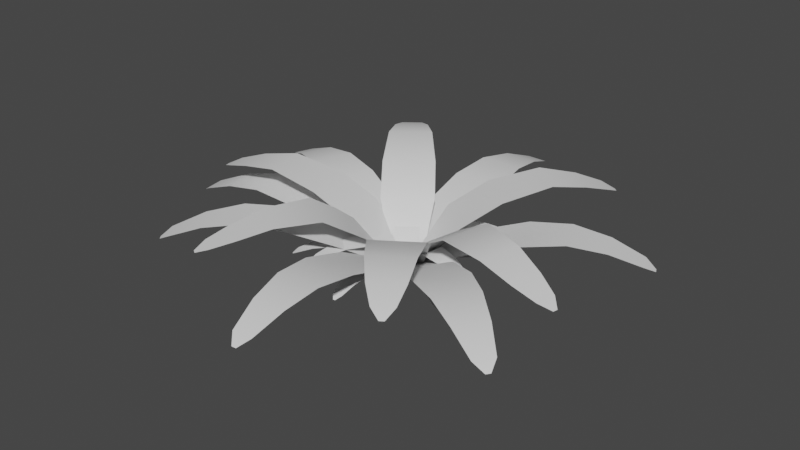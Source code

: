 # Source: Moss_1117.blend  (saved by Blender 2.91.10; exported with 4.5.12 LTS)
import bpy
from mathutils import Matrix  # noqa: F401  (used for matrix-valued properties, if any)

bpy.ops.wm.read_factory_settings(use_empty=True)
scene = bpy.context.scene
scene.name = 'Scene'

# ---- collections
col_collection = bpy.data.collections.new('Collection'); scene.collection.children.link(col_collection)

# ---- materials (node trees are filled in below, after node groups)
mat_grass = bpy.data.materials.new('Grass')
mat_grass.use_transparent_shadow = False

# ---- material node trees
mat_grass.use_nodes = True; mat_grass.node_tree.nodes.clear()
_N = mat_grass.node_tree.nodes; _L = mat_grass.node_tree.links
n0 = _N.new('ShaderNodeBsdfPrincipled'); n0.name = 'Principled BSDF'; n0.location = (10, 300)
n0.distribution = 'GGX'
n0.subsurface_method = 'BURLEY'
n0.inputs[3].default_value = 1.45
n0.inputs[27].default_value = (0.0, 0.0, 0.0, 1.0)
n0.inputs[28].default_value = 1.0
n1 = _N.new('ShaderNodeOutputMaterial'); n1.name = 'Material Output'; n1.location = (300, 300)
_L.new(n0.outputs[0], n1.inputs[0])
n1.is_active_output = True

# ---- world
world_world = bpy.data.worlds.new('World'); scene.world = world_world
world_world.use_nodes = True; world_world.node_tree.nodes.clear()
_N = world_world.node_tree.nodes; _L = world_world.node_tree.links
n0 = _N.new('ShaderNodeOutputWorld'); n0.name = 'World Output'; n0.location = (300, 300)
n1 = _N.new('ShaderNodeBackground'); n1.name = 'Background'; n1.location = (10, 300)
n1.inputs[0].default_value = (0.05088, 0.05088, 0.05088, 1.0)
_L.new(n1.outputs[0], n0.inputs[0])
n0.is_active_output = True
world_world.color = (0.05088, 0.05088, 0.05088)
world_world.use_sun_shadow = False
world_world.sun_shadow_jitter_overblur = 0.0

# ---- meshes
me_plane_014 = bpy.data.meshes.new('Plane.014')
me_plane_014.from_pydata([(-0.3261, 0.009519, -0.01248), (0.3261, 0.009519, -0.01248), (-0.6414, 0.8338, 0.5095), (0.6414, 0.8338, 0.5095), (-0.9278, 2.255, 1.222), (0.9278, 2.255, 1.222), (-0.9244, 3.949, 1.765), (0.9244, 3.949, 1.765), (0.08529, 8.143, 1.07), (0.3704, 7.783, 1.306), (-0.3704, 7.783, 1.306), (-0.6001, 6.65, 1.733), (0.6001, 6.65, 1.733), (0.7801, 5.377, 1.942), (-0.7801, 5.377, 1.942), (-0.08529, 8.143, 1.07), (-0.1237, 0.3019, -0.01248), (0.1411, -0.2941, -0.01248), (0.5015, 0.9247, 0.5095), (1.022, -0.2476, 0.5095), (1.684, 1.763, 1.222), (2.437, 0.06767, 1.222), (3.233, 2.448, 1.765), (3.984, 0.7585, 1.765), (7.477, 3.228, 1.07), (7.263, 2.822, 1.306), (6.962, 3.499, 1.306), (5.834, 3.248, 1.733), (6.321, 2.152, 1.733), (5.231, 1.47, 1.942), (4.597, 2.896, 1.942), (7.407, 3.384, 1.07), (0.1935, 0.2626, -0.01248), (-0.1778, -0.2735, -0.01248), (1.051, 0.05256, 0.5095), (0.3202, -1.002, 0.5095), (2.382, -0.5212, 1.222), (1.325, -2.047, 1.222), (3.772, -1.488, 1.765), (2.72, -3.008, 1.765), (6.646, -4.707, 1.07), (6.187, -4.736, 1.306), (6.609, -4.127, 1.306), (5.809, -3.293, 1.733), (5.125, -4.28, 1.733), (3.976, -3.703, 1.942), (4.865, -2.42, 1.942), (6.743, -4.567, 1.07), (0.3261, 0.009847, -0.01248), (-0.3249, -0.02885, -0.01248), (0.6898, -0.7943, 0.5095), (-0.5908, -0.8704, 0.5095), (1.06, -2.196, 1.222), (-0.7923, -2.306, 1.222), (1.157, -3.887, 1.765), (-0.6884, -3.997, 1.765), (0.3981, -8.134, 1.07), (0.09212, -7.791, 1.306), (0.8316, -7.747, 1.306), (0.9937, -6.603, 1.733), (-0.2045, -6.674, 1.733), (-0.4597, -5.414, 1.942), (1.098, -5.321, 1.942), (0.5684, -8.124, 1.07), (0.2008, -0.2571, -0.01248), (-0.2155, 0.2449, -0.01248), (-0.2323, -1.026, 0.5095), (-1.051, -0.03857, 0.5095), (-1.143, -2.154, 1.222), (-2.328, -0.7254, 1.222), (-2.449, -3.232, 1.765), (-3.629, -1.809, 1.765), (-6.323, -5.133, 1.07), (-6.227, -4.684, 1.306), (-5.754, -5.254, 1.306), (-4.736, -4.707, 1.733), (-5.502, -3.783, 1.733), (-4.637, -2.832, 1.942), (-3.641, -4.033, 1.942), (-6.214, -5.264, 1.07), (-0.1214, -0.3028, -0.01248), (0.1035, 0.3094, -0.01248), (-1.004, -0.3146, 0.5095), (-0.5615, 0.8896, 0.5095), (-2.437, -0.09342, 1.222), (-1.797, 1.648, 1.222), (-4.025, 0.4938, 1.765), (-3.388, 2.229, 1.765), (-7.615, 2.888, 1.07), (-7.178, 3.031, 1.306), (-7.434, 2.336, 1.306), (-6.449, 1.729, 1.733), (-6.035, 2.856, 1.733), (-4.778, 2.586, 1.942), (-5.316, 1.122, 1.942), (-7.673, 2.728, 1.07), (-0.2414, 0.2195, -0.01248), (0.2537, -0.205, -0.01248), (-0.04795, 0.9295, 0.5095), (0.9259, 0.09451, 0.5095), (0.3447, 1.827, 1.723), (1.753, 0.6196, 1.723), (1.241, 2.868, 2.519), (2.645, 1.664, 2.519), (4.715, 5.368, 2.27), (4.668, 4.875, 2.468), (4.105, 5.357, 2.468), (3.382, 4.866, 2.722), (4.293, 4.085, 2.722), (3.64, 3.047, 2.922), (2.455, 4.062, 2.922), (4.585, 5.479, 2.27), (0.2749, 0.1756, -0.01248), (-0.2642, -0.1913, -0.01248), (0.9097, -0.1968, 0.5095), (-0.1509, -0.9184, 0.5095), (1.674, -0.8105, 1.723), (0.1396, -1.854, 1.723), (2.443, -1.948, 2.519), (0.915, -2.988, 2.519), (3.948, -5.954, 2.27), (3.485, -5.78, 2.468), (4.097, -5.363, 2.468), (3.813, -4.536, 2.722), (2.82, -5.212, 2.722), (1.989, -4.31, 2.922), (3.279, -3.432, 2.922), (4.089, -5.859, 2.27), (0.2657, -0.1893, -0.01248), (-0.2763, 0.1735, -0.01248), (0.1577, -0.9173, 0.5095), (-0.9082, -0.2036, 0.5095), (-0.1257, -1.855, 1.723), (-1.668, -0.823, 1.723), (-0.8927, -2.995, 2.519), (-2.429, -1.966, 2.519), (-3.932, -5.703, 1.602), (-3.942, -5.205, 1.79), (-3.327, -5.617, 1.79), (-2.672, -5.052, 2.073), (-3.669, -4.384, 2.073), (-3.17, -3.32, 2.429), (-1.874, -4.188, 2.429), (-3.791, -5.798, 1.602), (-0.2644, -0.191, -0.01248), (0.2528, 0.2061, -0.01248), (-0.9195, 0.1443, 0.5095), (0.09802, 0.9256, 0.5095), (-1.717, 0.7133, 1.723), (-0.2456, 1.843, 1.723), (-2.551, 1.805, 2.519), (-1.085, 2.931, 2.519), (-4.283, 5.718, 2.27), (-3.81, 5.571, 2.468), (-4.398, 5.12, 2.468), (-4.066, 4.311, 2.722), (-3.114, 5.042, 2.722), (-2.233, 4.189, 2.922), (-3.47, 3.238, 2.922), (-4.418, 5.615, 2.27), (0.0562, -0.3213, -0.01248), (-0.07485, 0.3175, -0.01248), (-0.6879, -0.7959, 0.5095), (-0.9457, 0.4608, 0.5095), (-2.022, -1.362, 1.222), (-2.395, 0.4557, 1.222), (-3.682, -1.699, 1.765), (-4.054, 0.112, 1.765), (-7.994, -1.553, 1.07), (-7.699, -1.201, 1.306), (-7.55, -1.927, 1.306), (-6.394, -1.924, 1.733), (-6.635, -0.7484, 1.733), (-5.424, -0.3163, 1.942), (-5.111, -1.845, 1.942), (-7.96, -1.72, 1.07), (0.05642, -0.3213, -0.01248), (-0.07507, 0.3175, -0.01248), (-0.5313, -0.7642, 0.5095), (-0.7899, 0.4923, 0.5095), (-1.391, -1.234, 1.723), (-1.766, 0.5838, 1.723), (-2.737, -1.507, 2.465), (-3.11, 0.3036, 2.465), (-7.015, -1.357, 2.235), (-6.675, -0.9959, 2.421), (-6.526, -1.721, 2.421), (-5.653, -1.776, 2.663), (-5.895, -0.6008, 2.663), (-4.743, -0.1799, 2.857), (-4.428, -1.708, 2.857), (-6.98, -1.524, 2.235), (0.07943, 0.3164, -0.01248), (-0.06084, -0.3205, -0.01248), (0.7966, 0.4813, 0.5095), (0.5207, -0.7715, 0.5095), (1.773, 0.5594, 1.723), (1.374, -1.253, 1.723), (3.114, 0.2607, 2.519), (2.716, -1.545, 2.519), (6.744, -1.582, 1.602), (6.284, -1.773, 1.79), (6.443, -1.05, 1.79), (5.678, -0.6456, 2.073), (5.42, -1.818, 2.073), (4.248, -1.741, 2.429), (4.583, -0.2178, 2.429), (6.781, -1.416, 1.602)], [], [(0, 1, 3, 2), (2, 3, 5, 4), (4, 5, 7, 6), (6, 7, 13, 14), (14, 13, 12, 11), (11, 12, 9, 10), (10, 9, 8, 15), (16, 17, 19, 18), (18, 19, 21, 20), (20, 21, 23, 22), (22, 23, 29, 30), (30, 29, 28, 27), (27, 28, 25, 26), (26, 25, 24, 31), (32, 33, 35, 34), (34, 35, 37, 36), (36, 37, 39, 38), (38, 39, 45, 46), (46, 45, 44, 43), (43, 44, 41, 42), (42, 41, 40, 47), (48, 49, 51, 50), (50, 51, 53, 52), (52, 53, 55, 54), (54, 55, 61, 62), (62, 61, 60, 59), (59, 60, 57, 58), (58, 57, 56, 63), (64, 65, 67, 66), (66, 67, 69, 68), (68, 69, 71, 70), (70, 71, 77, 78), (78, 77, 76, 75), (75, 76, 73, 74), (74, 73, 72, 79), (80, 81, 83, 82), (82, 83, 85, 84), (84, 85, 87, 86), (86, 87, 93, 94), (94, 93, 92, 91), (91, 92, 89, 90), (90, 89, 88, 95), (96, 97, 99, 98), (98, 99, 101, 100), (100, 101, 103, 102), (102, 103, 109, 110), (110, 109, 108, 107), (107, 108, 105, 106), (106, 105, 104, 111), (112, 113, 115, 114), (114, 115, 117, 116), (116, 117, 119, 118), (118, 119, 125, 126), (126, 125, 124, 123), (123, 124, 121, 122), (122, 121, 120, 127), (128, 129, 131, 130), (130, 131, 133, 132), (132, 133, 135, 134), (134, 135, 141, 142), (142, 141, 140, 139), (139, 140, 137, 138), (138, 137, 136, 143), (144, 145, 147, 146), (146, 147, 149, 148), (148, 149, 151, 150), (150, 151, 157, 158), (158, 157, 156, 155), (155, 156, 153, 154), (154, 153, 152, 159), (160, 161, 163, 162), (162, 163, 165, 164), (164, 165, 167, 166), (166, 167, 173, 174), (174, 173, 172, 171), (171, 172, 169, 170), (170, 169, 168, 175), (176, 177, 179, 178), (178, 179, 181, 180), (180, 181, 183, 182), (182, 183, 189, 190), (190, 189, 188, 187), (187, 188, 185, 186), (186, 185, 184, 191), (192, 193, 195, 194), (194, 195, 197, 196), (196, 197, 199, 198), (198, 199, 205, 206), (206, 205, 204, 203), (203, 204, 201, 202), (202, 201, 200, 207)])
me_plane_014.polygons.foreach_set('use_smooth', [True] * 91)
_uv = me_plane_014.uv_layers.new(name='UVMap')
_uv.uv.foreach_set('vector', [0.0, 0.0, 1.0, 0.0, 1.0, 1.0, 0.0, 1.0, 0.0, 1.0, 1.0, 1.0, 1.0, 1.0, 0.0, 1.0, 0.0, 1.0, 1.0, 1.0, 1.0, 1.0, 0.0, 1.0, 0.0, 1.0, 1.0, 1.0, 1.0, 1.0, 0.0, 1.0, 0.0, 1.0, 1.0, 1.0, 1.0, 1.0, 0.0, 1.0, 0.0, 1.0, 1.0, 1.0, 1.0, 1.0, 0.0, 1.0, 0.0, 1.0, 1.0, 1.0, 1.0, 1.0, 0.0, 1.0, 0.0, 0.0, 1.0, 0.0, 1.0, 1.0, 0.0, 1.0, 0.0, 1.0, 1.0, 1.0, 1.0, 1.0, 0.0, 1.0, 0.0, 1.0, 1.0, 1.0, 1.0, 1.0, 0.0, 1.0, 0.0, 1.0, 1.0, 1.0, 1.0, 1.0, 0.0, 1.0, 0.0, 1.0, 1.0, 1.0, 1.0, 1.0, 0.0, 1.0, 0.0, 1.0, 1.0, 1.0, 1.0, 1.0, 0.0, 1.0, 0.0, 1.0, 1.0, 1.0, 1.0, 1.0, 0.0, 1.0, 0.0, 0.0, 1.0, 0.0, 1.0, 1.0, 0.0, 1.0, 0.0, 1.0, 1.0, 1.0, 1.0, 1.0, 0.0, 1.0, 0.0, 1.0, 1.0, 1.0, 1.0, 1.0, 0.0, 1.0, 0.0, 1.0, 1.0, 1.0, 1.0, 1.0, 0.0, 1.0, 0.0, 1.0, 1.0, 1.0, 1.0, 1.0, 0.0, 1.0, 0.0, 1.0, 1.0, 1.0, 1.0, 1.0, 0.0, 1.0, 0.0, 1.0, 1.0, 1.0, 1.0, 1.0, 0.0, 1.0, 0.0, 0.0, 1.0, 0.0, 1.0, 1.0, 0.0, 1.0, 0.0, 1.0, 1.0, 1.0, 1.0, 1.0, 0.0, 1.0, 0.0, 1.0, 1.0, 1.0, 1.0, 1.0, 0.0, 1.0, 0.0, 1.0, 1.0, 1.0, 1.0, 1.0, 0.0, 1.0, 0.0, 1.0, 1.0, 1.0, 1.0, 1.0, 0.0, 1.0, 0.0, 1.0, 1.0, 1.0, 1.0, 1.0, 0.0, 1.0, 0.0, 1.0, 1.0, 1.0, 1.0, 1.0, 0.0, 1.0, 0.0, 0.0, 1.0, 0.0, 1.0, 1.0, 0.0, 1.0, 0.0, 1.0, 1.0, 1.0, 1.0, 1.0, 0.0, 1.0, 0.0, 1.0, 1.0, 1.0, 1.0, 1.0, 0.0, 1.0, 0.0, 1.0, 1.0, 1.0, 1.0, 1.0, 0.0, 1.0, 0.0, 1.0, 1.0, 1.0, 1.0, 1.0, 0.0, 1.0, 0.0, 1.0, 1.0, 1.0, 1.0, 1.0, 0.0, 1.0, 0.0, 1.0, 1.0, 1.0, 1.0, 1.0, 0.0, 1.0, 0.0, 0.0, 1.0, 0.0, 1.0, 1.0, 0.0, 1.0, 0.0, 1.0, 1.0, 1.0, 1.0, 1.0, 0.0, 1.0, 0.0, 1.0, 1.0, 1.0, 1.0, 1.0, 0.0, 1.0, 0.0, 1.0, 1.0, 1.0, 1.0, 1.0, 0.0, 1.0, 0.0, 1.0, 1.0, 1.0, 1.0, 1.0, 0.0, 1.0, 0.0, 1.0, 1.0, 1.0, 1.0, 1.0, 0.0, 1.0, 0.0, 1.0, 1.0, 1.0, 1.0, 1.0, 0.0, 1.0, 0.0, 0.0, 1.0, 0.0, 1.0, 1.0, 0.0, 1.0, 0.0, 1.0, 1.0, 1.0, 1.0, 1.0, 0.0, 1.0, 0.0, 1.0, 1.0, 1.0, 1.0, 1.0, 0.0, 1.0, 0.0, 1.0, 1.0, 1.0, 1.0, 1.0, 0.0, 1.0, 0.0, 1.0, 1.0, 1.0, 1.0, 1.0, 0.0, 1.0, 0.0, 1.0, 1.0, 1.0, 1.0, 1.0, 0.0, 1.0, 0.0, 1.0, 1.0, 1.0, 1.0, 1.0, 0.0, 1.0, 0.0, 0.0, 1.0, 0.0, 1.0, 1.0, 0.0, 1.0, 0.0, 1.0, 1.0, 1.0, 1.0, 1.0, 0.0, 1.0, 0.0, 1.0, 1.0, 1.0, 1.0, 1.0, 0.0, 1.0, 0.0, 1.0, 1.0, 1.0, 1.0, 1.0, 0.0, 1.0, 0.0, 1.0, 1.0, 1.0, 1.0, 1.0, 0.0, 1.0, 0.0, 1.0, 1.0, 1.0, 1.0, 1.0, 0.0, 1.0, 0.0, 1.0, 1.0, 1.0, 1.0, 1.0, 0.0, 1.0, 0.0, 0.0, 1.0, 0.0, 1.0, 1.0, 0.0, 1.0, 0.0, 1.0, 1.0, 1.0, 1.0, 1.0, 0.0, 1.0, 0.0, 1.0, 1.0, 1.0, 1.0, 1.0, 0.0, 1.0, 0.0, 1.0, 1.0, 1.0, 1.0, 1.0, 0.0, 1.0, 0.0, 1.0, 1.0, 1.0, 1.0, 1.0, 0.0, 1.0, 0.0, 1.0, 1.0, 1.0, 1.0, 1.0, 0.0, 1.0, 0.0, 1.0, 1.0, 1.0, 1.0, 1.0, 0.0, 1.0, 0.0, 0.0, 1.0, 0.0, 1.0, 1.0, 0.0, 1.0, 0.0, 1.0, 1.0, 1.0, 1.0, 1.0, 0.0, 1.0, 0.0, 1.0, 1.0, 1.0, 1.0, 1.0, 0.0, 1.0, 0.0, 1.0, 1.0, 1.0, 1.0, 1.0, 0.0, 1.0, 0.0, 1.0, 1.0, 1.0, 1.0, 1.0, 0.0, 1.0, 0.0, 1.0, 1.0, 1.0, 1.0, 1.0, 0.0, 1.0, 0.0, 1.0, 1.0, 1.0, 1.0, 1.0, 0.0, 1.0, 0.0, 0.0, 1.0, 0.0, 1.0, 1.0, 0.0, 1.0, 0.0, 1.0, 1.0, 1.0, 1.0, 1.0, 0.0, 1.0, 0.0, 1.0, 1.0, 1.0, 1.0, 1.0, 0.0, 1.0, 0.0, 1.0, 1.0, 1.0, 1.0, 1.0, 0.0, 1.0, 0.0, 1.0, 1.0, 1.0, 1.0, 1.0, 0.0, 1.0, 0.0, 1.0, 1.0, 1.0, 1.0, 1.0, 0.0, 1.0, 0.0, 1.0, 1.0, 1.0, 1.0, 1.0, 0.0, 1.0, 0.0, 0.0, 1.0, 0.0, 1.0, 1.0, 0.0, 1.0, 0.0, 1.0, 1.0, 1.0, 1.0, 1.0, 0.0, 1.0, 0.0, 1.0, 1.0, 1.0, 1.0, 1.0, 0.0, 1.0, 0.0, 1.0, 1.0, 1.0, 1.0, 1.0, 0.0, 1.0, 0.0, 1.0, 1.0, 1.0, 1.0, 1.0, 0.0, 1.0, 0.0, 1.0, 1.0, 1.0, 1.0, 1.0, 0.0, 1.0, 0.0, 1.0, 1.0, 1.0, 1.0, 1.0, 0.0, 1.0, 0.0, 0.0, 1.0, 0.0, 1.0, 1.0, 0.0, 1.0, 0.0, 1.0, 1.0, 1.0, 1.0, 1.0, 0.0, 1.0, 0.0, 1.0, 1.0, 1.0, 1.0, 1.0, 0.0, 1.0, 0.0, 1.0, 1.0, 1.0, 1.0, 1.0, 0.0, 1.0, 0.0, 1.0, 1.0, 1.0, 1.0, 1.0, 0.0, 1.0, 0.0, 1.0, 1.0, 1.0, 1.0, 1.0, 0.0, 1.0, 0.0, 1.0, 1.0, 1.0, 1.0, 1.0, 0.0, 1.0])
me_plane_014.materials.append(mat_grass)
me_plane_014.use_remesh_fix_poles = True
me_plane_014.use_remesh_preserve_attributes = False
me_plane_014.use_mirror_vertex_groups = False
me_plane_014.update()
me_plane = bpy.data.meshes.new('Plane')
me_plane.from_pydata([(-0.3261, 0.009519, -0.01248), (0.3261, 0.009519, -0.01248), (-0.6414, 0.8338, 0.5095), (0.6414, 0.8338, 0.5095), (-0.9278, 2.255, 1.222), (0.9278, 2.255, 1.222), (-0.9244, 3.949, 1.765), (0.9244, 3.949, 1.765), (0.08529, 8.143, 1.07), (0.3704, 7.783, 1.306), (-0.3704, 7.783, 1.306), (-0.6001, 6.65, 1.733), (0.6001, 6.65, 1.733), (0.7801, 5.377, 1.942), (-0.7801, 5.377, 1.942), (-0.08529, 8.143, 1.07)], [], [(0, 1, 3, 2), (2, 3, 5, 4), (4, 5, 7, 6), (6, 7, 13, 14), (14, 13, 12, 11), (11, 12, 9, 10), (10, 9, 8, 15)])
me_plane.polygons.foreach_set('use_smooth', [True] * 7)
_uv = me_plane.uv_layers.new(name='UVMap')
_uv.uv.foreach_set('vector', [0.0, 0.0, 1.0, 0.0, 1.0, 1.0, 0.0, 1.0, 0.0, 1.0, 1.0, 1.0, 1.0, 1.0, 0.0, 1.0, 0.0, 1.0, 1.0, 1.0, 1.0, 1.0, 0.0, 1.0, 0.0, 1.0, 1.0, 1.0, 1.0, 1.0, 0.0, 1.0, 0.0, 1.0, 1.0, 1.0, 1.0, 1.0, 0.0, 1.0, 0.0, 1.0, 1.0, 1.0, 1.0, 1.0, 0.0, 1.0, 0.0, 1.0, 1.0, 1.0, 1.0, 1.0, 0.0, 1.0])
me_plane.use_remesh_fix_poles = True
me_plane.use_remesh_preserve_attributes = False
me_plane.use_mirror_vertex_groups = False
me_plane.update()
me_plane_001 = bpy.data.meshes.new('Plane.001')
me_plane_001.from_pydata([(-0.3261, 0.009519, -0.01248), (0.3261, 0.009519, -0.01248), (-0.6414, 0.8338, 0.5095), (0.6414, 0.8338, 0.5095), (-0.9278, 2.255, 1.222), (0.9278, 2.255, 1.222), (-0.9244, 3.949, 1.765), (0.9244, 3.949, 1.765), (0.08529, 8.143, 1.07), (0.3704, 7.783, 1.306), (-0.3704, 7.783, 1.306), (-0.6001, 6.65, 1.733), (0.6001, 6.65, 1.733), (0.7801, 5.377, 1.942), (-0.7801, 5.377, 1.942), (-0.08529, 8.143, 1.07)], [], [(0, 1, 3, 2), (2, 3, 5, 4), (4, 5, 7, 6), (6, 7, 13, 14), (14, 13, 12, 11), (11, 12, 9, 10), (10, 9, 8, 15)])
me_plane_001.polygons.foreach_set('use_smooth', [True] * 7)
_uv = me_plane_001.uv_layers.new(name='UVMap')
_uv.uv.foreach_set('vector', [0.0, 0.0, 1.0, 0.0, 1.0, 1.0, 0.0, 1.0, 0.0, 1.0, 1.0, 1.0, 1.0, 1.0, 0.0, 1.0, 0.0, 1.0, 1.0, 1.0, 1.0, 1.0, 0.0, 1.0, 0.0, 1.0, 1.0, 1.0, 1.0, 1.0, 0.0, 1.0, 0.0, 1.0, 1.0, 1.0, 1.0, 1.0, 0.0, 1.0, 0.0, 1.0, 1.0, 1.0, 1.0, 1.0, 0.0, 1.0, 0.0, 1.0, 1.0, 1.0, 1.0, 1.0, 0.0, 1.0])
me_plane_001.use_remesh_fix_poles = True
me_plane_001.use_remesh_preserve_attributes = False
me_plane_001.use_mirror_vertex_groups = False
me_plane_001.update()
me_plane_002 = bpy.data.meshes.new('Plane.002')
me_plane_002.from_pydata([(-0.3261, 0.009519, -0.01248), (0.3261, 0.009519, -0.01248), (-0.6414, 0.8338, 0.5095), (0.6414, 0.8338, 0.5095), (-0.9278, 2.255, 1.222), (0.9278, 2.255, 1.222), (-0.9244, 3.949, 1.765), (0.9244, 3.949, 1.765), (0.08529, 8.143, 1.07), (0.3704, 7.783, 1.306), (-0.3704, 7.783, 1.306), (-0.6001, 6.65, 1.733), (0.6001, 6.65, 1.733), (0.7801, 5.377, 1.942), (-0.7801, 5.377, 1.942), (-0.08529, 8.143, 1.07)], [], [(0, 1, 3, 2), (2, 3, 5, 4), (4, 5, 7, 6), (6, 7, 13, 14), (14, 13, 12, 11), (11, 12, 9, 10), (10, 9, 8, 15)])
me_plane_002.polygons.foreach_set('use_smooth', [True] * 7)
_uv = me_plane_002.uv_layers.new(name='UVMap')
_uv.uv.foreach_set('vector', [0.0, 0.0, 1.0, 0.0, 1.0, 1.0, 0.0, 1.0, 0.0, 1.0, 1.0, 1.0, 1.0, 1.0, 0.0, 1.0, 0.0, 1.0, 1.0, 1.0, 1.0, 1.0, 0.0, 1.0, 0.0, 1.0, 1.0, 1.0, 1.0, 1.0, 0.0, 1.0, 0.0, 1.0, 1.0, 1.0, 1.0, 1.0, 0.0, 1.0, 0.0, 1.0, 1.0, 1.0, 1.0, 1.0, 0.0, 1.0, 0.0, 1.0, 1.0, 1.0, 1.0, 1.0, 0.0, 1.0])
me_plane_002.use_remesh_fix_poles = True
me_plane_002.use_remesh_preserve_attributes = False
me_plane_002.use_mirror_vertex_groups = False
me_plane_002.update()
me_plane_003 = bpy.data.meshes.new('Plane.003')
me_plane_003.from_pydata([(-0.3261, 0.009519, -0.01248), (0.3261, 0.009519, -0.01248), (-0.6414, 0.8338, 0.5095), (0.6414, 0.8338, 0.5095), (-0.9278, 2.255, 1.222), (0.9278, 2.255, 1.222), (-0.9244, 3.949, 1.765), (0.9244, 3.949, 1.765), (0.08529, 8.143, 1.07), (0.3704, 7.783, 1.306), (-0.3704, 7.783, 1.306), (-0.6001, 6.65, 1.733), (0.6001, 6.65, 1.733), (0.7801, 5.377, 1.942), (-0.7801, 5.377, 1.942), (-0.08529, 8.143, 1.07)], [], [(0, 1, 3, 2), (2, 3, 5, 4), (4, 5, 7, 6), (6, 7, 13, 14), (14, 13, 12, 11), (11, 12, 9, 10), (10, 9, 8, 15)])
me_plane_003.polygons.foreach_set('use_smooth', [True] * 7)
_uv = me_plane_003.uv_layers.new(name='UVMap')
_uv.uv.foreach_set('vector', [0.0, 0.0, 1.0, 0.0, 1.0, 1.0, 0.0, 1.0, 0.0, 1.0, 1.0, 1.0, 1.0, 1.0, 0.0, 1.0, 0.0, 1.0, 1.0, 1.0, 1.0, 1.0, 0.0, 1.0, 0.0, 1.0, 1.0, 1.0, 1.0, 1.0, 0.0, 1.0, 0.0, 1.0, 1.0, 1.0, 1.0, 1.0, 0.0, 1.0, 0.0, 1.0, 1.0, 1.0, 1.0, 1.0, 0.0, 1.0, 0.0, 1.0, 1.0, 1.0, 1.0, 1.0, 0.0, 1.0])
me_plane_003.use_remesh_fix_poles = True
me_plane_003.use_remesh_preserve_attributes = False
me_plane_003.use_mirror_vertex_groups = False
me_plane_003.update()
me_plane_004 = bpy.data.meshes.new('Plane.004')
me_plane_004.from_pydata([(-0.3261, 0.009519, -0.01248), (0.3261, 0.009519, -0.01248), (-0.6414, 0.8338, 0.5095), (0.6414, 0.8338, 0.5095), (-0.9278, 2.255, 1.222), (0.9278, 2.255, 1.222), (-0.9244, 3.949, 1.765), (0.9244, 3.949, 1.765), (0.08529, 8.143, 1.07), (0.3704, 7.783, 1.306), (-0.3704, 7.783, 1.306), (-0.6001, 6.65, 1.733), (0.6001, 6.65, 1.733), (0.7801, 5.377, 1.942), (-0.7801, 5.377, 1.942), (-0.08529, 8.143, 1.07)], [], [(0, 1, 3, 2), (2, 3, 5, 4), (4, 5, 7, 6), (6, 7, 13, 14), (14, 13, 12, 11), (11, 12, 9, 10), (10, 9, 8, 15)])
me_plane_004.polygons.foreach_set('use_smooth', [True] * 7)
_uv = me_plane_004.uv_layers.new(name='UVMap')
_uv.uv.foreach_set('vector', [0.0, 0.0, 1.0, 0.0, 1.0, 1.0, 0.0, 1.0, 0.0, 1.0, 1.0, 1.0, 1.0, 1.0, 0.0, 1.0, 0.0, 1.0, 1.0, 1.0, 1.0, 1.0, 0.0, 1.0, 0.0, 1.0, 1.0, 1.0, 1.0, 1.0, 0.0, 1.0, 0.0, 1.0, 1.0, 1.0, 1.0, 1.0, 0.0, 1.0, 0.0, 1.0, 1.0, 1.0, 1.0, 1.0, 0.0, 1.0, 0.0, 1.0, 1.0, 1.0, 1.0, 1.0, 0.0, 1.0])
me_plane_004.use_remesh_fix_poles = True
me_plane_004.use_remesh_preserve_attributes = False
me_plane_004.use_mirror_vertex_groups = False
me_plane_004.update()
me_plane_005 = bpy.data.meshes.new('Plane.005')
me_plane_005.from_pydata([(-0.3261, 0.009519, -0.01248), (0.3261, 0.009519, -0.01248), (-0.6414, 0.8338, 0.5095), (0.6414, 0.8338, 0.5095), (-0.9278, 2.255, 1.222), (0.9278, 2.255, 1.222), (-0.9244, 3.949, 1.765), (0.9244, 3.949, 1.765), (0.08529, 8.143, 1.07), (0.3704, 7.783, 1.306), (-0.3704, 7.783, 1.306), (-0.6001, 6.65, 1.733), (0.6001, 6.65, 1.733), (0.7801, 5.377, 1.942), (-0.7801, 5.377, 1.942), (-0.08529, 8.143, 1.07)], [], [(0, 1, 3, 2), (2, 3, 5, 4), (4, 5, 7, 6), (6, 7, 13, 14), (14, 13, 12, 11), (11, 12, 9, 10), (10, 9, 8, 15)])
me_plane_005.polygons.foreach_set('use_smooth', [True] * 7)
_uv = me_plane_005.uv_layers.new(name='UVMap')
_uv.uv.foreach_set('vector', [0.0, 0.0, 1.0, 0.0, 1.0, 1.0, 0.0, 1.0, 0.0, 1.0, 1.0, 1.0, 1.0, 1.0, 0.0, 1.0, 0.0, 1.0, 1.0, 1.0, 1.0, 1.0, 0.0, 1.0, 0.0, 1.0, 1.0, 1.0, 1.0, 1.0, 0.0, 1.0, 0.0, 1.0, 1.0, 1.0, 1.0, 1.0, 0.0, 1.0, 0.0, 1.0, 1.0, 1.0, 1.0, 1.0, 0.0, 1.0, 0.0, 1.0, 1.0, 1.0, 1.0, 1.0, 0.0, 1.0])
me_plane_005.use_remesh_fix_poles = True
me_plane_005.use_remesh_preserve_attributes = False
me_plane_005.use_mirror_vertex_groups = False
me_plane_005.update()
me_plane_007 = bpy.data.meshes.new('Plane.007')
me_plane_007.from_pydata([(-0.3261, 0.009519, -0.01248), (0.3261, 0.009519, -0.01248), (-0.6414, 0.6744, 0.5095), (0.6414, 0.6744, 0.5095), (-0.9278, 1.612, 1.723), (0.9278, 1.612, 1.723), (-0.9244, 2.985, 2.519), (0.9244, 2.985, 2.519), (0.08529, 7.144, 2.27), (0.3704, 6.739, 2.468), (-0.3704, 6.739, 2.468), (-0.6001, 5.895, 2.722), (0.6001, 5.895, 2.722), (0.7801, 4.682, 2.922), (-0.7801, 4.682, 2.922), (-0.08529, 7.144, 2.27)], [], [(0, 1, 3, 2), (2, 3, 5, 4), (4, 5, 7, 6), (6, 7, 13, 14), (14, 13, 12, 11), (11, 12, 9, 10), (10, 9, 8, 15)])
me_plane_007.polygons.foreach_set('use_smooth', [True] * 7)
_uv = me_plane_007.uv_layers.new(name='UVMap')
_uv.uv.foreach_set('vector', [0.0, 0.0, 1.0, 0.0, 1.0, 1.0, 0.0, 1.0, 0.0, 1.0, 1.0, 1.0, 1.0, 1.0, 0.0, 1.0, 0.0, 1.0, 1.0, 1.0, 1.0, 1.0, 0.0, 1.0, 0.0, 1.0, 1.0, 1.0, 1.0, 1.0, 0.0, 1.0, 0.0, 1.0, 1.0, 1.0, 1.0, 1.0, 0.0, 1.0, 0.0, 1.0, 1.0, 1.0, 1.0, 1.0, 0.0, 1.0, 0.0, 1.0, 1.0, 1.0, 1.0, 1.0, 0.0, 1.0])
me_plane_007.use_remesh_fix_poles = True
me_plane_007.use_remesh_preserve_attributes = False
me_plane_007.use_mirror_vertex_groups = False
me_plane_007.update()
me_plane_008 = bpy.data.meshes.new('Plane.008')
me_plane_008.from_pydata([(-0.3261, 0.009519, -0.01248), (0.3261, 0.009519, -0.01248), (-0.6414, 0.6744, 0.5095), (0.6414, 0.6744, 0.5095), (-0.9278, 1.612, 1.723), (0.9278, 1.612, 1.723), (-0.9244, 2.985, 2.519), (0.9244, 2.985, 2.519), (0.08529, 7.144, 2.27), (0.3704, 6.739, 2.468), (-0.3704, 6.739, 2.468), (-0.6001, 5.895, 2.722), (0.6001, 5.895, 2.722), (0.7801, 4.682, 2.922), (-0.7801, 4.682, 2.922), (-0.08529, 7.144, 2.27)], [], [(0, 1, 3, 2), (2, 3, 5, 4), (4, 5, 7, 6), (6, 7, 13, 14), (14, 13, 12, 11), (11, 12, 9, 10), (10, 9, 8, 15)])
me_plane_008.polygons.foreach_set('use_smooth', [True] * 7)
_uv = me_plane_008.uv_layers.new(name='UVMap')
_uv.uv.foreach_set('vector', [0.0, 0.0, 1.0, 0.0, 1.0, 1.0, 0.0, 1.0, 0.0, 1.0, 1.0, 1.0, 1.0, 1.0, 0.0, 1.0, 0.0, 1.0, 1.0, 1.0, 1.0, 1.0, 0.0, 1.0, 0.0, 1.0, 1.0, 1.0, 1.0, 1.0, 0.0, 1.0, 0.0, 1.0, 1.0, 1.0, 1.0, 1.0, 0.0, 1.0, 0.0, 1.0, 1.0, 1.0, 1.0, 1.0, 0.0, 1.0, 0.0, 1.0, 1.0, 1.0, 1.0, 1.0, 0.0, 1.0])
me_plane_008.use_remesh_fix_poles = True
me_plane_008.use_remesh_preserve_attributes = False
me_plane_008.use_mirror_vertex_groups = False
me_plane_008.update()
me_plane_009 = bpy.data.meshes.new('Plane.009')
me_plane_009.from_pydata([(-0.3261, 0.009519, -0.01248), (0.3261, 0.009519, -0.01248), (-0.6414, 0.6744, 0.5095), (0.6414, 0.6744, 0.5095), (-0.9278, 1.612, 1.723), (0.9278, 1.612, 1.723), (-0.9244, 2.985, 2.519), (0.9244, 2.985, 2.519), (0.09478, 6.927, 1.602), (0.38, 6.518, 1.79), (-0.3607, 6.518, 1.79), (-0.5909, 5.684, 2.073), (0.6093, 5.684, 2.073), (0.787, 4.523, 2.429), (-0.7732, 4.523, 2.429), (-0.07581, 6.927, 1.602)], [], [(0, 1, 3, 2), (2, 3, 5, 4), (4, 5, 7, 6), (6, 7, 13, 14), (14, 13, 12, 11), (11, 12, 9, 10), (10, 9, 8, 15)])
me_plane_009.polygons.foreach_set('use_smooth', [True] * 7)
_uv = me_plane_009.uv_layers.new(name='UVMap')
_uv.uv.foreach_set('vector', [0.0, 0.0, 1.0, 0.0, 1.0, 1.0, 0.0, 1.0, 0.0, 1.0, 1.0, 1.0, 1.0, 1.0, 0.0, 1.0, 0.0, 1.0, 1.0, 1.0, 1.0, 1.0, 0.0, 1.0, 0.0, 1.0, 1.0, 1.0, 1.0, 1.0, 0.0, 1.0, 0.0, 1.0, 1.0, 1.0, 1.0, 1.0, 0.0, 1.0, 0.0, 1.0, 1.0, 1.0, 1.0, 1.0, 0.0, 1.0, 0.0, 1.0, 1.0, 1.0, 1.0, 1.0, 0.0, 1.0])
me_plane_009.use_remesh_fix_poles = True
me_plane_009.use_remesh_preserve_attributes = False
me_plane_009.use_mirror_vertex_groups = False
me_plane_009.update()
me_plane_010 = bpy.data.meshes.new('Plane.010')
me_plane_010.from_pydata([(-0.3261, 0.009519, -0.01248), (0.3261, 0.009519, -0.01248), (-0.6414, 0.6744, 0.5095), (0.6414, 0.6744, 0.5095), (-0.9278, 1.612, 1.723), (0.9278, 1.612, 1.723), (-0.9244, 2.985, 2.519), (0.9244, 2.985, 2.519), (0.08529, 7.144, 2.27), (0.3704, 6.739, 2.468), (-0.3704, 6.739, 2.468), (-0.6001, 5.895, 2.722), (0.6001, 5.895, 2.722), (0.7801, 4.682, 2.922), (-0.7801, 4.682, 2.922), (-0.08529, 7.144, 2.27)], [], [(0, 1, 3, 2), (2, 3, 5, 4), (4, 5, 7, 6), (6, 7, 13, 14), (14, 13, 12, 11), (11, 12, 9, 10), (10, 9, 8, 15)])
me_plane_010.polygons.foreach_set('use_smooth', [True] * 7)
_uv = me_plane_010.uv_layers.new(name='UVMap')
_uv.uv.foreach_set('vector', [0.0, 0.0, 1.0, 0.0, 1.0, 1.0, 0.0, 1.0, 0.0, 1.0, 1.0, 1.0, 1.0, 1.0, 0.0, 1.0, 0.0, 1.0, 1.0, 1.0, 1.0, 1.0, 0.0, 1.0, 0.0, 1.0, 1.0, 1.0, 1.0, 1.0, 0.0, 1.0, 0.0, 1.0, 1.0, 1.0, 1.0, 1.0, 0.0, 1.0, 0.0, 1.0, 1.0, 1.0, 1.0, 1.0, 0.0, 1.0, 0.0, 1.0, 1.0, 1.0, 1.0, 1.0, 0.0, 1.0])
me_plane_010.use_remesh_fix_poles = True
me_plane_010.use_remesh_preserve_attributes = False
me_plane_010.use_mirror_vertex_groups = False
me_plane_010.update()
me_plane_011 = bpy.data.meshes.new('Plane.011')
me_plane_011.from_pydata([(-0.3261, 0.009519, -0.01248), (0.3261, 0.009519, -0.01248), (-0.6414, 0.8338, 0.5095), (0.6414, 0.8338, 0.5095), (-0.9278, 2.255, 1.222), (0.9278, 2.255, 1.222), (-0.9244, 3.949, 1.765), (0.9244, 3.949, 1.765), (0.08529, 8.143, 1.07), (0.3704, 7.783, 1.306), (-0.3704, 7.783, 1.306), (-0.6001, 6.65, 1.733), (0.6001, 6.65, 1.733), (0.7801, 5.377, 1.942), (-0.7801, 5.377, 1.942), (-0.08529, 8.143, 1.07)], [], [(0, 1, 3, 2), (2, 3, 5, 4), (4, 5, 7, 6), (6, 7, 13, 14), (14, 13, 12, 11), (11, 12, 9, 10), (10, 9, 8, 15)])
me_plane_011.polygons.foreach_set('use_smooth', [True] * 7)
_uv = me_plane_011.uv_layers.new(name='UVMap')
_uv.uv.foreach_set('vector', [0.0, 0.0, 1.0, 0.0, 1.0, 1.0, 0.0, 1.0, 0.0, 1.0, 1.0, 1.0, 1.0, 1.0, 0.0, 1.0, 0.0, 1.0, 1.0, 1.0, 1.0, 1.0, 0.0, 1.0, 0.0, 1.0, 1.0, 1.0, 1.0, 1.0, 0.0, 1.0, 0.0, 1.0, 1.0, 1.0, 1.0, 1.0, 0.0, 1.0, 0.0, 1.0, 1.0, 1.0, 1.0, 1.0, 0.0, 1.0, 0.0, 1.0, 1.0, 1.0, 1.0, 1.0, 0.0, 1.0])
me_plane_011.use_remesh_fix_poles = True
me_plane_011.use_remesh_preserve_attributes = False
me_plane_011.use_mirror_vertex_groups = False
me_plane_011.update()
me_plane_012 = bpy.data.meshes.new('Plane.012')
me_plane_012.from_pydata([(-0.3261, 0.009519, -0.01248), (0.3261, 0.009519, -0.01248), (-0.6414, 0.6744, 0.5095), (0.6414, 0.6744, 0.5095), (-0.9278, 1.612, 1.723), (0.9278, 1.612, 1.723), (-0.9244, 2.985, 2.465), (0.9244, 2.985, 2.465), (0.08529, 7.144, 2.235), (0.3704, 6.739, 2.421), (-0.3704, 6.739, 2.421), (-0.6001, 5.895, 2.663), (0.6001, 5.895, 2.663), (0.7801, 4.682, 2.857), (-0.7801, 4.682, 2.857), (-0.08529, 7.144, 2.235)], [], [(0, 1, 3, 2), (2, 3, 5, 4), (4, 5, 7, 6), (6, 7, 13, 14), (14, 13, 12, 11), (11, 12, 9, 10), (10, 9, 8, 15)])
me_plane_012.polygons.foreach_set('use_smooth', [True] * 7)
_uv = me_plane_012.uv_layers.new(name='UVMap')
_uv.uv.foreach_set('vector', [0.0, 0.0, 1.0, 0.0, 1.0, 1.0, 0.0, 1.0, 0.0, 1.0, 1.0, 1.0, 1.0, 1.0, 0.0, 1.0, 0.0, 1.0, 1.0, 1.0, 1.0, 1.0, 0.0, 1.0, 0.0, 1.0, 1.0, 1.0, 1.0, 1.0, 0.0, 1.0, 0.0, 1.0, 1.0, 1.0, 1.0, 1.0, 0.0, 1.0, 0.0, 1.0, 1.0, 1.0, 1.0, 1.0, 0.0, 1.0, 0.0, 1.0, 1.0, 1.0, 1.0, 1.0, 0.0, 1.0])
me_plane_012.use_remesh_fix_poles = True
me_plane_012.use_remesh_preserve_attributes = False
me_plane_012.use_mirror_vertex_groups = False
me_plane_012.update()
me_plane_013 = bpy.data.meshes.new('Plane.013')
me_plane_013.from_pydata([(-0.3261, 0.009519, -0.01248), (0.3261, 0.009519, -0.01248), (-0.6414, 0.6744, 0.5095), (0.6414, 0.6744, 0.5095), (-0.9278, 1.612, 1.723), (0.9278, 1.612, 1.723), (-0.9244, 2.985, 2.519), (0.9244, 2.985, 2.519), (0.09478, 6.927, 1.602), (0.38, 6.518, 1.79), (-0.3607, 6.518, 1.79), (-0.5909, 5.684, 2.073), (0.6093, 5.684, 2.073), (0.787, 4.523, 2.429), (-0.7732, 4.523, 2.429), (-0.07581, 6.927, 1.602)], [], [(0, 1, 3, 2), (2, 3, 5, 4), (4, 5, 7, 6), (6, 7, 13, 14), (14, 13, 12, 11), (11, 12, 9, 10), (10, 9, 8, 15)])
me_plane_013.polygons.foreach_set('use_smooth', [True] * 7)
_uv = me_plane_013.uv_layers.new(name='UVMap')
_uv.uv.foreach_set('vector', [0.0, 0.0, 1.0, 0.0, 1.0, 1.0, 0.0, 1.0, 0.0, 1.0, 1.0, 1.0, 1.0, 1.0, 0.0, 1.0, 0.0, 1.0, 1.0, 1.0, 1.0, 1.0, 0.0, 1.0, 0.0, 1.0, 1.0, 1.0, 1.0, 1.0, 0.0, 1.0, 0.0, 1.0, 1.0, 1.0, 1.0, 1.0, 0.0, 1.0, 0.0, 1.0, 1.0, 1.0, 1.0, 1.0, 0.0, 1.0, 0.0, 1.0, 1.0, 1.0, 1.0, 1.0, 0.0, 1.0])
me_plane_013.use_remesh_fix_poles = True
me_plane_013.use_remesh_preserve_attributes = False
me_plane_013.use_mirror_vertex_groups = False
me_plane_013.update()

# ---- objects
ob_sand_moss = bpy.data.objects.new('Sand_Moss', me_plane_014)
ob_plane = bpy.data.objects.new('Plane', me_plane)
ob_plane_001 = bpy.data.objects.new('Plane.001', me_plane_001)
ob_plane_002 = bpy.data.objects.new('Plane.002', me_plane_002)
ob_plane_003 = bpy.data.objects.new('Plane.003', me_plane_003)
ob_plane_004 = bpy.data.objects.new('Plane.004', me_plane_004)
ob_plane_005 = bpy.data.objects.new('Plane.005', me_plane_005)
ob_plane_006 = bpy.data.objects.new('Plane.006', me_plane_007)
ob_plane_007 = bpy.data.objects.new('Plane.007', me_plane_008)
ob_plane_008 = bpy.data.objects.new('Plane.008', me_plane_009)
ob_plane_009 = bpy.data.objects.new('Plane.009', me_plane_010)
ob_plane_010 = bpy.data.objects.new('Plane.010', me_plane_011)
ob_plane_011 = bpy.data.objects.new('Plane.011', me_plane_012)
ob_plane_012 = bpy.data.objects.new('Plane.012', me_plane_013)

# ---- transforms, parenting, visibility, modifiers, constraints
ob_sand_moss.location = (0.0, 0.0, 0.0)
ob_sand_moss.scale = (2.159, 2.159, 2.159)
ob_sand_moss.lineart.crease_threshold = 0.0
ob_plane.location = (0.0, 0.0, 0.0)
ob_plane.lineart.crease_threshold = 0.0
ob_plane_001.location = (0.0, 0.0, 0.0)
ob_plane_001.rotation_euler = (0.0, -0.0, -1.153)
ob_plane_001.lineart.crease_threshold = 0.0
ob_plane_002.location = (0.0, 0.0, 0.0)
ob_plane_002.rotation_euler = (0.0, -0.0, -2.177)
ob_plane_002.lineart.crease_threshold = 0.0
ob_plane_003.location = (0.0, 0.0, 0.0)
ob_plane_003.rotation_euler = (0.0, 0.0, -3.082)
ob_plane_003.lineart.crease_threshold = 0.0
ob_plane_004.location = (0.0, 0.0, 0.0)
ob_plane_004.rotation_euler = (0.0, -0.0, -4.02)
ob_plane_004.lineart.crease_threshold = 0.0
ob_plane_005.location = (0.0, 0.0, 0.0)
ob_plane_005.rotation_euler = (0.0, -0.0, -5.064)
ob_plane_005.lineart.crease_threshold = 0.0
ob_plane_006.location = (0.0, 0.0, 0.0)
ob_plane_006.rotation_euler = (0.0, -0.0, -0.7088)
ob_plane_006.lineart.crease_threshold = 0.0
ob_plane_007.location = (0.0, 0.0, 0.0)
ob_plane_007.rotation_euler = (0.0, -0.0, -2.544)
ob_plane_007.lineart.crease_threshold = 0.0
ob_plane_008.location = (0.0, 0.0, 0.0)
ob_plane_008.rotation_euler = (0.0, -0.0, -3.732)
ob_plane_008.lineart.crease_threshold = 0.0
ob_plane_009.location = (0.0, 0.0, 0.0)
ob_plane_009.rotation_euler = (0.0, -0.0, -5.628)
ob_plane_009.lineart.crease_threshold = 0.0
ob_plane_010.location = (0.0, 0.0, 0.0)
ob_plane_010.rotation_euler = (0.0, -0.0, -4.51)
ob_plane_010.lineart.crease_threshold = 0.0
ob_plane_011.location = (0.0, 0.0, 0.0)
ob_plane_011.rotation_euler = (0.0, -0.0, -4.509)
ob_plane_011.lineart.crease_threshold = 0.0
ob_plane_012.location = (0.0, 0.0, 0.0)
ob_plane_012.rotation_euler = (0.0, -0.0, -1.788)
ob_plane_012.lineart.crease_threshold = 0.0

# ---- collection membership
scene.collection.objects.link(ob_sand_moss)
col_collection.objects.link(ob_plane)
col_collection.objects.link(ob_plane_001)
col_collection.objects.link(ob_plane_002)
col_collection.objects.link(ob_plane_003)
col_collection.objects.link(ob_plane_004)
col_collection.objects.link(ob_plane_005)
col_collection.objects.link(ob_plane_006)
col_collection.objects.link(ob_plane_007)
col_collection.objects.link(ob_plane_008)
col_collection.objects.link(ob_plane_009)
col_collection.objects.link(ob_plane_010)
col_collection.objects.link(ob_plane_011)
col_collection.objects.link(ob_plane_012)

# ---- scene / render settings (as saved in the file)
scene.frame_start = 1; scene.frame_end = 250; scene.frame_set(1)
scene.render.engine = 'BLENDER_EEVEE_NEXT'
scene.cycles.use_denoising = False
scene.cycles.samples = 128
scene.cycles.sampling_pattern = 'TABULATED_SOBOL'
scene.cycles.use_adaptive_sampling = False
scene.cycles.use_light_tree = False
scene.view_settings.view_transform = 'Filmic'
bpy.context.view_layer.update()

# ---- added for rendering (the .blend has no active camera and no usable light): camera, sun
cam_auto = bpy.data.cameras.new('AutoCamera')
cam_auto.lens = 50.0
cam_auto.sensor_width = 36.0
cam_auto.clip_end = 1000.0
ob_auto_camera = bpy.data.objects.new('AutoCamera', cam_auto)
scene.collection.objects.link(ob_auto_camera)
ob_auto_camera.location = (44.6847, -54.2824, 39.336)
ob_auto_camera.rotation_euler = (1.09748, -7.21219e-08, 0.694738)
scene.camera = ob_auto_camera
light_auto_sun = bpy.data.lights.new('AutoSun', 'SUN')
light_auto_sun.energy = 3.0
light_auto_sun.angle = 0.0523599
ob_auto_sun = bpy.data.objects.new('AutoSun', light_auto_sun)
scene.collection.objects.link(ob_auto_sun)
ob_auto_sun.rotation_euler = (0.872665, 0.174533, 0.523599)
bpy.context.view_layer.update()
